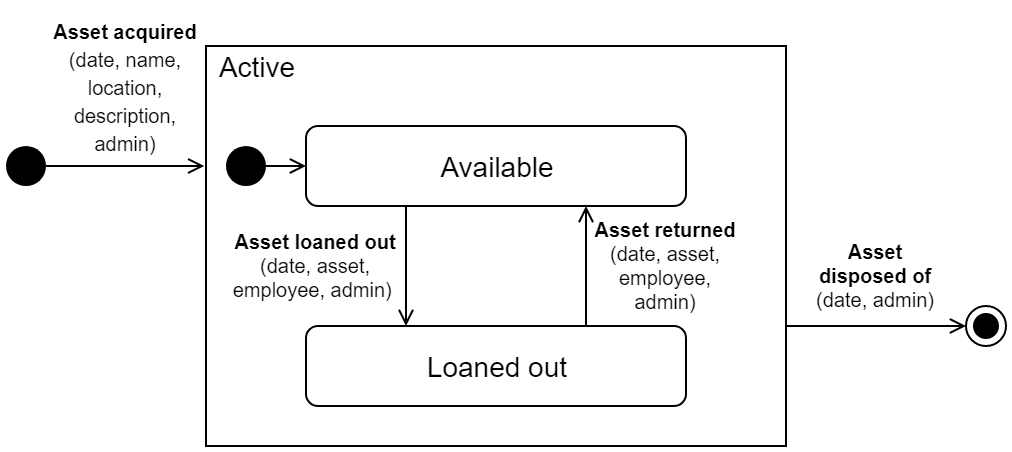

The diagram above was exported from draw.io. Its source (the exported page's mxGraphModel, read from the mxfile embedded in the PNG):
<mxGraphModel dx="1173" dy="650" grid="1" gridSize="10" guides="0" tooltips="1" connect="1" arrows="1" fold="1" page="1" pageScale="1" pageWidth="3300" pageHeight="4681" math="0" shadow="0">
  <root>
    <mxCell id="0" />
    <mxCell id="1" parent="0" />
    <mxCell id="2" value="" style="rounded=0;whiteSpace=wrap;html=1;fillColor=none;" vertex="1" parent="1">
      <mxGeometry x="150" y="40" width="290" height="200" as="geometry" />
    </mxCell>
    <mxCell id="3" value="&lt;font style=&quot;font-size: 14px&quot;&gt;Available&lt;/font&gt;" style="rounded=1;whiteSpace=wrap;html=1;" vertex="1" parent="1">
      <mxGeometry x="200" y="80" width="190" height="40" as="geometry" />
    </mxCell>
    <mxCell id="4" value="" style="ellipse;html=1;shape=endState;fillColor=#000000;strokeColor=#000000;gradientColor=none;" vertex="1" parent="1">
      <mxGeometry x="530" y="170" width="20" height="20" as="geometry" />
    </mxCell>
    <mxCell id="5" value="" style="ellipse;whiteSpace=wrap;html=1;aspect=fixed;strokeColor=none;gradientColor=none;fillColor=#000000;" vertex="1" parent="1">
      <mxGeometry x="50" y="90" width="20" height="20" as="geometry" />
    </mxCell>
    <mxCell id="6" value="" style="endArrow=open;html=1;exitX=1;exitY=0.5;exitDx=0;exitDy=0;endFill=0;entryX=-0.003;entryY=0.3;entryDx=0;entryDy=0;entryPerimeter=0;" edge="1" source="5" target="2" parent="1">
      <mxGeometry width="50" height="50" relative="1" as="geometry">
        <mxPoint x="60" y="188" as="sourcePoint" />
        <mxPoint x="180" y="98" as="targetPoint" />
      </mxGeometry>
    </mxCell>
    <mxCell id="7" value="&lt;font style=&quot;font-size: 10px&quot;&gt;&lt;b&gt;Asset disposed of&lt;/b&gt;&lt;br&gt;(date, admin)&lt;br&gt;&lt;/font&gt;" style="text;html=1;strokeColor=none;fillColor=none;align=center;verticalAlign=middle;whiteSpace=wrap;rounded=0;fontSize=10;" vertex="1" parent="1">
      <mxGeometry x="450" y="130" width="70" height="50" as="geometry" />
    </mxCell>
    <mxCell id="8" value="&lt;font style=&quot;font-size: 10px&quot;&gt;&lt;b&gt;Asset loaned out&lt;/b&gt;&lt;br&gt;(date, asset, employee, admin)&amp;nbsp;&lt;br&gt;&lt;/font&gt;" style="text;html=1;strokeColor=none;fillColor=none;align=center;verticalAlign=middle;whiteSpace=wrap;rounded=0;fontSize=10;" vertex="1" parent="1">
      <mxGeometry x="160" y="140" width="90" height="20" as="geometry" />
    </mxCell>
    <mxCell id="9" value="&lt;font style=&quot;font-size: 10px&quot;&gt;&lt;b&gt;Asset returned&lt;/b&gt;&lt;br&gt;(date, asset, employee, admin)&lt;br&gt;&lt;/font&gt;" style="text;html=1;strokeColor=none;fillColor=none;align=center;verticalAlign=middle;whiteSpace=wrap;rounded=0;fontSize=10;" vertex="1" parent="1">
      <mxGeometry x="340" y="140" width="80" height="20" as="geometry" />
    </mxCell>
    <mxCell id="10" value="&lt;font style=&quot;font-size: 14px&quot;&gt;Loaned out&lt;/font&gt;" style="rounded=1;whiteSpace=wrap;html=1;" vertex="1" parent="1">
      <mxGeometry x="200" y="180" width="190" height="40" as="geometry" />
    </mxCell>
    <mxCell id="11" value="&lt;span style=&quot;font-size: 10px&quot;&gt;&lt;b&gt;Asset&amp;nbsp;&lt;/b&gt;&lt;/span&gt;&lt;span style=&quot;font-size: 10px&quot;&gt;&lt;b&gt;acquired&lt;/b&gt;&lt;br&gt;(date, name, location, description, admin)&lt;br&gt;&lt;/span&gt;" style="text;html=1;strokeColor=none;fillColor=none;align=center;verticalAlign=middle;whiteSpace=wrap;rounded=0;" vertex="1" parent="1">
      <mxGeometry x="70" y="20" width="80" height="80" as="geometry" />
    </mxCell>
    <mxCell id="12" value="" style="endArrow=open;html=1;endFill=0;" edge="1" parent="1">
      <mxGeometry width="50" height="50" relative="1" as="geometry">
        <mxPoint x="250" y="120" as="sourcePoint" />
        <mxPoint x="250" y="180" as="targetPoint" />
      </mxGeometry>
    </mxCell>
    <mxCell id="13" value="" style="endArrow=open;html=1;endFill=0;" edge="1" parent="1">
      <mxGeometry width="50" height="50" relative="1" as="geometry">
        <mxPoint x="340" y="180" as="sourcePoint" />
        <mxPoint x="340" y="120" as="targetPoint" />
      </mxGeometry>
    </mxCell>
    <mxCell id="14" value="" style="endArrow=open;html=1;entryX=0;entryY=0.5;entryDx=0;entryDy=0;endFill=0;exitX=1;exitY=0.7;exitDx=0;exitDy=0;exitPerimeter=0;" edge="1" target="4" parent="1">
      <mxGeometry width="50" height="50" relative="1" as="geometry">
        <mxPoint x="440" y="179.9999999999999" as="sourcePoint" />
        <mxPoint x="520" y="100" as="targetPoint" />
      </mxGeometry>
    </mxCell>
    <mxCell id="15" value="&lt;font style=&quot;font-size: 14px&quot;&gt;Active&lt;/font&gt;" style="text;html=1;strokeColor=none;fillColor=none;align=center;verticalAlign=middle;whiteSpace=wrap;rounded=0;" vertex="1" parent="1">
      <mxGeometry x="150" y="40" width="50" height="20" as="geometry" />
    </mxCell>
    <mxCell id="16" value="" style="ellipse;whiteSpace=wrap;html=1;aspect=fixed;strokeColor=none;gradientColor=none;fillColor=#000000;" vertex="1" parent="1">
      <mxGeometry x="160" y="90" width="20" height="20" as="geometry" />
    </mxCell>
    <mxCell id="17" value="" style="endArrow=open;html=1;exitX=1;exitY=0.5;exitDx=0;exitDy=0;endFill=0;entryX=0;entryY=0.5;entryDx=0;entryDy=0;" edge="1" source="16" target="3" parent="1">
      <mxGeometry width="50" height="50" relative="1" as="geometry">
        <mxPoint x="80" y="110" as="sourcePoint" />
        <mxPoint x="159.13" y="110" as="targetPoint" />
      </mxGeometry>
    </mxCell>
  </root>
</mxGraphModel>